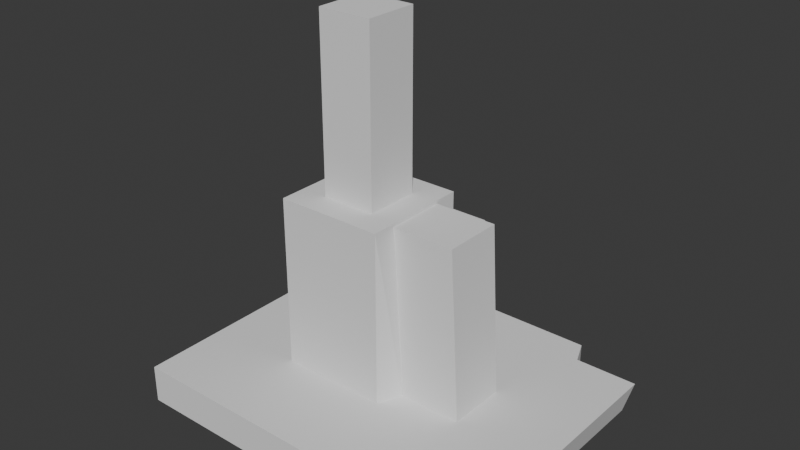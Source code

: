 # Source: indicator.blend  (saved by Blender 4.3.34; exported with 4.5.12 LTS)
import bpy
from mathutils import Matrix  # noqa: F401  (used for matrix-valued properties, if any)

bpy.ops.wm.read_factory_settings(use_empty=True)
scene = bpy.context.scene
scene.name = 'Scene'

# ---- collections
col_collection = bpy.data.collections.new('Collection'); scene.collection.children.link(col_collection)

# ---- world
world_world = bpy.data.worlds.new('World'); scene.world = world_world
world_world.use_nodes = True; world_world.node_tree.nodes.clear()
_N = world_world.node_tree.nodes; _L = world_world.node_tree.links
n0 = _N.new('ShaderNodeOutputWorld'); n0.name = 'World Output'; n0.location = (300, 300)
n1 = _N.new('ShaderNodeBackground'); n1.name = 'Background'; n1.location = (10, 300)
n1.inputs[0].default_value = (0.05088, 0.05088, 0.05088, 1.0)
_L.new(n1.outputs[0], n0.inputs[0])
n0.is_active_output = True
world_world.color = (0.05088, 0.05088, 0.05088)
world_world.sun_shadow_jitter_overblur = 0.0

# ---- meshes
me_cube_001 = bpy.data.meshes.new('Cube.001')
me_cube_001.from_pydata([(-1.0, -1.0, -1.0), (-0.3698, -0.3698, 1.0), (-1.0, 1.0, -1.0), (-0.189, 0.3698, 4.81), (1.0, -0.8341, -0.8341), (0.3698, -0.3698, 1.0), (1.0, 0.8341, -0.8341), (0.4385, 0.204, 1.0), (-1.0, -1.0, 1.0), (-1.0, 1.0, 1.0), (1.069, 0.8341, 1.0), (1.0, -1.0, 1.0), (-0.1883, -0.1883, 10.11), (-0.1883, 0.1883, 10.11), (0.3698, 0.204, 9.944), (0.3698, -0.204, 9.944), (1.0, 1.0, 1.0), (1.0, 1.0, -1.0), (1.0, -1.0, -1.0), (1.069, -0.8341, 1.0), (0.189, 0.3698, 4.81), (0.4385, -0.204, 1.0), (0.1883, 0.1883, 10.11), (0.1883, -0.1883, 10.11), (1.496, 0.8341, 1.0), (1.496, -0.8341, 1.0), (0.8656, 0.204, 1.0), (0.8656, -0.204, 1.0), (1.427, 0.8341, -0.8341), (1.427, -0.8341, -0.8341), (0.7969, 0.204, 9.944), (0.7969, -0.204, 9.944), (-0.3698, -0.3698, 10.11), (-0.189, 0.3698, 6.3), (0.189, 0.3698, 6.3), (0.3698, -0.3698, 10.11), (-0.1883, -0.1883, 19.26), (-0.1883, 0.1883, 19.26), (0.1883, 0.1883, 19.26), (0.1883, -0.1883, 19.26), (-0.3698, 0.3698, 1.0), (0.3698, 0.3698, 1.0), (-0.3698, 0.3698, 10.11), (0.3698, 0.3698, 10.11), (-0.189, 0.9783, 4.81), (0.189, 0.9783, 4.81), (-0.189, 0.9783, 6.3), (0.189, 0.9783, 6.3)], [], [(0, 8, 9, 2), (2, 9, 16, 17), (19, 4, 29, 25), (18, 11, 8, 0), (2, 17, 18, 0), (21, 19, 25, 27), (1, 40, 9, 8), (40, 41, 16, 9), (7, 14, 30, 26), (5, 1, 8, 11), (23, 22, 38, 39), (40, 1, 32, 42), (1, 5, 35, 32), (20, 3, 44, 45), (10, 6, 17, 16), (6, 4, 18, 17), (4, 19, 11, 18), (7, 10, 16, 41), (19, 21, 5, 11), (15, 14, 43, 35), (14, 7, 41, 43), (21, 15, 35, 5), (28, 24, 25, 29), (27, 26, 30, 31), (26, 27, 25, 24), (6, 10, 24, 28), (15, 21, 27, 31), (14, 15, 31, 30), (10, 7, 26, 24), (4, 6, 28, 29), (12, 13, 42, 32), (13, 22, 43, 42), (22, 23, 35, 43), (23, 12, 32, 35), (38, 37, 36, 39), (13, 12, 36, 37), (12, 23, 39, 36), (22, 13, 37, 38), (3, 20, 41, 40), (34, 33, 42, 43), (20, 34, 43, 41), (33, 3, 40, 42), (45, 44, 46, 47), (3, 33, 46, 44), (33, 34, 47, 46), (34, 20, 45, 47)])
_uv = me_cube_001.uv_layers.new(name='UVMap')
_uv.uv.foreach_set('vector', [0.375, 0.0, 0.625, 0.0, 0.625, 0.25, 0.375, 0.25, 0.375, 0.25, 0.625, 0.25, 0.625, 0.5, 0.375, 0.5, 0.6164, 0.7293, 0.3957, 0.7293, 0.3957, 0.7293, 0.6164, 0.7293, 0.375, 0.75, 0.625, 0.75, 0.625, 1.0, 0.375, 1.0, 0.125, 0.5, 0.375, 0.5, 0.375, 0.75, 0.125, 0.75, 0.7038, 0.6505, 0.6164, 0.7293, 0.6164, 0.7293, 0.7038, 0.6505, 0.7962, 0.6712, 0.7962, 0.5788, 0.875, 0.5, 0.875, 0.75, 0.7962, 0.5788, 0.7038, 0.5788, 0.625, 0.5, 0.875, 0.5, 0.7038, 0.5995, 0.7038, 0.5995, 0.7038, 0.5995, 0.7038, 0.5995, 0.7038, 0.6712, 0.7962, 0.6712, 0.875, 0.75, 0.625, 0.75, 0.7265, 0.6485, 0.7265, 0.6015, 0.7265, 0.6015, 0.7265, 0.6485, 0.7962, 0.5788, 0.7962, 0.6712, 0.7962, 0.6712, 0.7962, 0.5788, 0.7962, 0.6712, 0.7038, 0.6712, 0.7038, 0.6712, 0.7962, 0.6712, 0.7264, 0.5788, 0.7736, 0.5788, 0.7736, 0.5788, 0.7264, 0.5788, 0.6164, 0.5207, 0.3957, 0.5207, 0.375, 0.5, 0.625, 0.5, 0.3957, 0.5207, 0.3957, 0.7293, 0.375, 0.75, 0.375, 0.5, 0.3957, 0.7293, 0.6164, 0.7293, 0.625, 0.75, 0.375, 0.75, 0.7038, 0.5995, 0.6164, 0.5207, 0.625, 0.5, 0.7038, 0.5788, 0.6164, 0.7293, 0.7038, 0.6505, 0.7038, 0.6712, 0.625, 0.75, 0.7038, 0.6505, 0.7038, 0.5995, 0.7038, 0.5788, 0.7038, 0.6712, 0.7038, 0.5995, 0.7038, 0.5995, 0.7038, 0.5788, 0.7038, 0.5788, 0.7038, 0.6505, 0.7038, 0.6505, 0.7038, 0.6712, 0.7038, 0.6712, 0.3957, 0.5207, 0.6164, 0.5207, 0.6164, 0.7293, 0.3957, 0.7293, 0.7038, 0.6505, 0.7038, 0.5995, 0.7038, 0.5995, 0.7038, 0.6505, 0.7038, 0.5995, 0.7038, 0.6505, 0.6164, 0.7293, 0.6164, 0.5207, 0.3957, 0.5207, 0.6164, 0.5207, 0.6164, 0.5207, 0.3957, 0.5207, 0.7038, 0.6505, 0.7038, 0.6505, 0.7038, 0.6505, 0.7038, 0.6505, 0.7038, 0.5995, 0.7038, 0.6505, 0.7038, 0.6505, 0.7038, 0.5995, 0.6164, 0.5207, 0.7038, 0.5995, 0.7038, 0.5995, 0.6164, 0.5207, 0.3957, 0.7293, 0.3957, 0.5207, 0.3957, 0.5207, 0.3957, 0.7293, 0.7735, 0.6485, 0.7735, 0.6015, 0.7962, 0.5788, 0.7962, 0.6712, 0.7735, 0.6015, 0.7265, 0.6015, 0.7038, 0.5788, 0.7962, 0.5788, 0.7265, 0.6015, 0.7265, 0.6485, 0.7038, 0.6712, 0.7038, 0.5788, 0.7265, 0.6485, 0.7735, 0.6485, 0.7962, 0.6712, 0.7038, 0.6712, 0.7265, 0.6015, 0.7735, 0.6015, 0.7735, 0.6485, 0.7265, 0.6485, 0.7735, 0.6015, 0.7735, 0.6485, 0.7735, 0.6485, 0.7735, 0.6015, 0.7735, 0.6485, 0.7265, 0.6485, 0.7265, 0.6485, 0.7735, 0.6485, 0.7265, 0.6015, 0.7735, 0.6015, 0.7735, 0.6015, 0.7265, 0.6015, 0.7736, 0.5788, 0.7264, 0.5788, 0.7038, 0.5788, 0.7962, 0.5788, 0.7264, 0.5788, 0.7736, 0.5788, 0.7962, 0.5788, 0.7038, 0.5788, 0.7264, 0.5788, 0.7264, 0.5788, 0.7038, 0.5788, 0.7038, 0.5788, 0.7736, 0.5788, 0.7736, 0.5788, 0.7962, 0.5788, 0.7962, 0.5788, 0.7264, 0.5788, 0.7736, 0.5788, 0.7736, 0.5788, 0.7264, 0.5788, 0.7736, 0.5788, 0.7736, 0.5788, 0.7736, 0.5788, 0.7736, 0.5788, 0.7736, 0.5788, 0.7264, 0.5788, 0.7264, 0.5788, 0.7736, 0.5788, 0.7264, 0.5788, 0.7264, 0.5788, 0.7264, 0.5788, 0.7264, 0.5788])
me_cube_001.update()

# ---- objects
ob_cube = bpy.data.objects.new('Cube', me_cube_001)

# ---- transforms, parenting, visibility, modifiers, constraints
ob_cube.location = (0.0, 0.0, 0.0)
ob_cube.scale = (1.0, 1.0, 0.1296)

# ---- collection membership
col_collection.objects.link(ob_cube)

# ---- scene / render settings (as saved in the file)
scene.frame_start = 1; scene.frame_end = 250; scene.frame_set(1)
scene.render.engine = 'BLENDER_EEVEE_NEXT'
bpy.context.view_layer.update()

# ---- added for rendering (the .blend has no active camera and no usable light): camera, sun
cam_auto = bpy.data.cameras.new('AutoCamera')
cam_auto.lens = 50.0
cam_auto.sensor_width = 36.0
cam_auto.clip_end = 1000.0
ob_auto_camera = bpy.data.objects.new('AutoCamera', cam_auto)
scene.collection.objects.link(ob_auto_camera)
ob_auto_camera.location = (4.07736, -4.59535, 4.24751)
ob_auto_camera.rotation_euler = (1.09748, -7.21219e-08, 0.694738)
scene.camera = ob_auto_camera
light_auto_sun = bpy.data.lights.new('AutoSun', 'SUN')
light_auto_sun.energy = 3.0
light_auto_sun.angle = 0.0523599
ob_auto_sun = bpy.data.objects.new('AutoSun', light_auto_sun)
scene.collection.objects.link(ob_auto_sun)
ob_auto_sun.rotation_euler = (0.872665, 0.174533, 0.523599)
bpy.context.view_layer.update()
